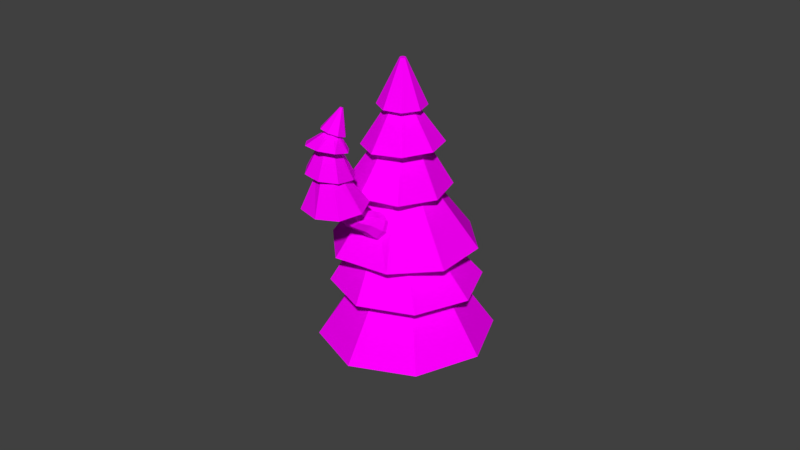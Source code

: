 # Source: PineTreeBranched.blend  (saved by Blender 2.77.0; exported with 4.5.12 LTS)
import bpy
from mathutils import Matrix  # noqa: F401  (used for matrix-valued properties, if any)

bpy.ops.wm.read_factory_settings(use_empty=True)
scene = bpy.context.scene
scene.name = 'Scene'

# ---- collections
col_collection_1 = bpy.data.collections.new('Collection 1'); scene.collection.children.link(col_collection_1)

# ---- images (referenced by path relative to the original .blend; pixels are not part of the script)
import os
ASSET_DIR = os.environ.get("B2B_ASSET_DIR", "")  # directory of the original .blend (textures are referenced by path, not embedded)
HERE = os.path.dirname(os.path.abspath(__file__))  # packed textures are extracted next to this script under _unpacked/

def load_image(name, relpath, width, height, colorspace="sRGB"):
    """Load a texture the original file referenced (path relative to the .blend, or extracted next to this script)."""
    p = next((c for c in (os.path.join(HERE, relpath), os.path.join(ASSET_DIR, relpath)) if relpath and os.path.exists(c)), "")
    if p:
        img = bpy.data.images.load(p, check_existing=True)
        img.name = name
    else:  # same state as the original file: an image datablock whose file is absent (Cycles renders it pink)
        img = bpy.data.images.new(name, width, height)
        img.source = "FILE"
        img.filepath = "//" + (relpath or name)
    img.colorspace_settings.name = colorspace
    return img
img_terrain_one_png = load_image('Terrain One.png', 'Terrain One.png', 1024, 1024, 'sRGB')

# ---- materials (node trees are filled in below, after node groups)
mat_material = bpy.data.materials.new('Material')
mat_material.alpha_threshold = 0.0
mat_material.roughness = 0.5

# ---- material node trees
mat_material.use_nodes = True; mat_material.node_tree.nodes.clear()
_N = mat_material.node_tree.nodes; _L = mat_material.node_tree.links
n0 = _N.new('ShaderNodeOutputMaterial'); n0.name = 'Material Output'; n0.location = (300, 300)
n1 = _N.new('ShaderNodeBsdfDiffuse'); n1.name = 'Diffuse BSDF'; n1.location = (10, 300)
n2 = _N.new('ShaderNodeTexImage'); n2.name = 'Image Texture'; n2.location = (-180, 300)
n2.width = 140
n2.image = img_terrain_one_png
_L.new(n1.outputs[0], n0.inputs[0])
_L.new(n2.outputs[0], n1.inputs[0])
n0.is_active_output = True

# ---- world
world_world = bpy.data.worlds.new('World'); scene.world = world_world
world_world.color = (0.05088, 0.05088, 0.05088)
world_world.use_sun_shadow = False
world_world.sun_shadow_jitter_overblur = 0.0
world_world.cycles.sampling_method = 'MANUAL'

# ---- meshes
me_cylinder_001 = bpy.data.meshes.new('Cylinder.001')
me_cylinder_001.from_pydata([(-0.2114, 0.7319, -2.673), (-0.09959, 3.073, 3.541), (0.3056, 0.5175, -2.698), (-0.06178, 3.067, 3.571), (0.5198, 4.428e-05, -2.708), (-0.05, 3.057, 3.63), (0.3056, -0.5174, -2.698), (-0.07115, 3.049, 3.683), (-0.2114, -0.7318, -2.673), (-0.1128, 3.047, 3.7), (-0.7285, -0.5174, -2.649), (-0.1507, 3.052, 3.67), (-0.9426, 4.432e-05, -2.639), (-0.1624, 3.062, 3.611), (-0.7285, 0.5175, -2.649), (-0.1413, 3.071, 3.558), (-0.01236, 0.4161, -0.8637), (-0.2077, 0.4567, 0.55), (0.07583, 1.216, 1.827), (-0.07468, 1.857, 2.541), (-0.08473, 2.217, 2.805), (0.09934, 2.22, 2.955), (0.1814, 1.811, 2.742), (0.3309, 1.091, 2.146), (0.1323, 0.4059, 0.7042), (0.2818, 0.2943, -0.8612), (0.1567, 2.229, 3.25), (0.2611, 1.749, 3.146), (0.392, 0.8693, 2.492), (0.2921, 0.2128, 1.079), (0.4037, 0.0001755, -0.86), (0.05372, 2.24, 3.517), (0.1176, 1.709, 3.517), (0.1075, 0.6894, 2.822), (0.1781, -0.009683, 1.455), (0.2819, -0.294, -0.8608), (-0.1493, 2.247, 3.6), (-0.1649, 1.713, 3.637), (-0.2971, 0.6936, 2.834), (-0.1429, -0.1311, 1.612), (-0.01223, -0.4159, -0.8632), (-0.3333, 2.244, 3.45), (-0.421, 1.759, 3.436), (-0.585, 0.8794, 2.519), (-0.4829, -0.08028, 1.458), (-0.3064, -0.2941, -0.8656), (-0.3907, 2.235, 3.155), (-0.5006, 1.821, 3.032), (-0.5914, 1.13, 2.068), (-0.6427, 0.1129, 1.083), (-0.4283, 4.446e-05, -0.8668), (-0.2877, 2.224, 2.888), (-0.3572, 1.861, 2.662), (-0.3028, 1.318, 1.733), (-0.5287, 0.3354, 0.707), (-0.3065, 0.2942, -0.866), (-0.06336, 2.34, 2.702), (0.2418, 2.296, 2.942), (0.3369, 2.216, 3.417), (0.1662, 2.147, 3.849), (-0.1703, 2.131, 3.985), (-0.4755, 2.175, 3.746), (-0.5705, 2.255, 3.271), (-0.3998, 2.323, 2.838), (-0.006087, 1.985, 2.209), (0.5001, 1.907, 2.608), (0.6579, 1.712, 3.369), (0.3749, 1.513, 4.047), (-0.1833, 1.427, 4.245), (-0.6895, 1.504, 3.846), (-0.8473, 1.699, 3.085), (-0.5642, 1.898, 2.407), (-0.1521, 1.343, 1.091), (0.4246, 1.176, 1.495), (0.6043, 0.8742, 2.314), (0.2819, 0.6135, 3.067), (-0.3539, 0.5472, 3.313), (-0.9305, 0.714, 2.908), (-1.11, 1.016, 2.09), (-0.7878, 1.277, 1.337), (0.2941, 0.7263, -0.09853), (0.8882, 0.3428, 0.55), (0.893, -0.1911, 1.491), (0.3058, -0.5624, 2.172), (-0.5749, -0.6244, 2.322), (-1.169, -0.2408, 1.674), (-1.192, 0.2662, 0.7927), (-0.5412, 0.7349, -0.07499), (-0.01417, 0.2475, -0.3249), (0.243, 0.1489, -0.2663), (0.3495, -0.08907, -0.1247), (0.243, -0.327, 0.01682), (-0.01417, -0.4256, 0.07544), (-0.2713, -0.327, 0.01682), (-0.385, -0.04065, -0.1565), (-0.2641, 0.1977, -0.267), (0.3384, 0.3512, -1.492), (0.4843, 0.0008898, -1.512), (0.3399, -0.3499, -1.563), (-0.01033, -0.4957, -1.614), (-0.3612, -0.3511, -1.636), (-0.5071, -0.0008012, -1.616), (-0.3627, 0.35, -1.566), (-0.01249, 0.4958, -1.515), (-0.01166, 0.4743, -1.314), (0.324, 0.336, -1.307), (0.4638, 0.0008526, -1.31), (0.3256, -0.3348, -1.322), (-0.009392, -0.4744, -1.336), (-0.3451, -0.3361, -1.344), (-0.4848, -0.0008954, -1.341), (-0.3467, 0.3348, -1.329), (0.2692, 0.3571, -1.797), (0.4173, 0.0003774, -1.805), (0.2698, -0.3565, -1.825), (-0.08686, -0.5046, -1.845), (-0.4438, -0.357, -1.854), (-0.5919, -0.0002888, -1.846), (-0.4444, 0.3566, -1.826), (-0.08772, 0.5047, -1.806), (-1.32, -3.358, -9.59), (-0.9038, 5.44, 1.171), (-0.2343, -3.371, -9.577), (-0.8205, 5.434, 1.185), (0.5229, -3.806, -8.638), (-0.7694, 5.397, 1.266), (0.5079, -4.407, -7.323), (-0.7804, 5.35, 1.366), (-0.2705, -4.823, -6.403), (-0.847, 5.321, 1.427), (-1.356, -4.809, -6.417), (-0.9303, 5.327, 1.413), (-2.114, -4.375, -7.356), (-0.9815, 5.364, 1.333), (-2.099, -3.773, -8.671), (-0.9705, 5.411, 1.233), (-1.17, -0.4454, -7.542), (-1.391, 0.6964, -5.694), (-0.7545, 2.221, -3.974), (-1.041, 3.424, -2.041), (-0.9892, 4.285, -0.6671), (-0.5836, 4.258, -0.5999), (-0.4033, 3.351, -1.962), (0.05728, 2.016, -3.572), (-0.2685, 0.7102, -5.653), (0.1901, -0.4286, -7.492), (-0.3347, 4.078, -0.2075), (-0.01068, 3.05, -1.357), (0.3897, 1.536, -2.605), (0.5142, 0.2723, -4.671), (1.139, -0.9593, -6.302), (-0.3882, 3.85, 0.2804), (-0.0936, 2.698, -0.5784), (0.048, 1.063, -1.64), (0.4987, -0.3608, -3.323), (1.12, -1.727, -4.668), (-0.7128, 3.708, 0.5779), (-0.6035, 2.501, -0.08332), (-0.7676, 0.8735, -1.242), (-0.306, -0.8182, -2.399), (0.1447, -2.281, -3.548), (-1.118, 3.735, 0.5107), (-1.242, 2.574, -0.1615), (-1.579, 1.078, -1.644), (-1.428, -0.8321, -2.44), (-1.216, -2.298, -3.598), (-1.367, 3.916, 0.1182), (-1.634, 2.875, -0.7671), (-1.914, 1.539, -2.598), (-2.211, -0.3942, -3.422), (-2.164, -1.767, -4.788), (-1.314, 4.143, -0.3697), (-1.551, 3.227, -1.546), (-1.57, 2.031, -3.575), (-2.196, 0.239, -4.77), (-2.145, -0.9997, -6.422), (-1.08, 4.494, -1.057), (-0.4081, 4.449, -0.9461), (0.004563, 4.151, -0.2955), (-0.08416, 3.773, 0.5133), (-0.6223, 3.538, 1.006), (-1.295, 3.583, 0.895), (-1.707, 3.882, 0.2444), (-1.619, 4.259, -0.5644), (-1.155, 3.677, -2.877), (-0.04153, 3.66, -2.634), (0.6432, 3.181, -1.535), (0.4976, 2.522, -0.2242), (-0.393, 2.068, 0.5309), (-1.507, 2.085, 0.2879), (-2.192, 2.564, -0.8109), (-2.046, 3.223, -2.122), (-1.42, 2.615, -4.593), (0.015, 2.493, -4.377), (0.8982, 1.83, -3.005), (0.712, 1.015, -1.279), (-0.4343, 0.5253, -0.2115), (-1.869, 0.6473, -0.4272), (-2.753, 1.31, -1.8), (-2.566, 2.125, -3.525), (-0.6394, 1.403, -7.534), (1.176, 0.9445, -6.635), (1.919, -0.1278, -4.474), (1.155, -1.186, -2.315), (-0.6704, -1.776, -1.088), (-2.486, -1.318, -1.986), (-3.228, -0.3074, -3.994), (-2.463, 0.9788, -6.644), (-1.538, 0.06768, -8.658), (0.583, 0.09378, -8.58), (2.062, -0.7336, -6.725), (2.033, -1.93, -4.178), (0.5122, -2.794, -2.432), (-1.609, -2.82, -2.51), (-3.287, -1.808, -4.808), (-3.139, -0.4922, -7.211), (-0.09515, -2.195, -7.925), (0.4196, -2.503, -7.304), (0.4126, -2.974, -6.476), (-0.112, -3.331, -5.926), (-0.8469, -3.365, -5.975), (-1.362, -3.057, -6.596), (-1.355, -2.586, -7.424), (-0.8301, -2.229, -7.974), (-1.669, -1.442, -10.93), (0.817, -1.389, -10.83), (2.555, -2.375, -8.672), (2.527, -3.821, -5.73), (0.7496, -4.881, -3.725), (-1.737, -4.933, -3.83), (-3.475, -3.948, -5.984), (-3.447, -2.501, -8.925), (-0.214, -2.556, -8.214), (0.3088, -2.856, -7.568), (0.2997, -3.3, -6.69), (-0.236, -3.628, -6.096), (-0.9844, -3.647, -6.132), (-1.507, -3.347, -6.778), (-1.498, -2.902, -7.655), (-0.9625, -2.575, -8.25)], [], [(56, 1, 3, 57), (57, 3, 5, 58), (58, 5, 7, 59), (59, 7, 9, 60), (60, 9, 11, 61), (61, 11, 13, 62), (3, 1, 15, 13, 11, 9, 7, 5), (62, 13, 15, 63), (63, 15, 1, 56), (0, 2, 4, 6, 8, 10, 12, 14), (111, 55, 16, 104), (95, 54, 17, 88), (87, 53, 18, 80), (79, 52, 19, 72), (71, 51, 20, 64), (110, 50, 55, 111), (94, 49, 54, 95), (86, 48, 53, 87), (78, 47, 52, 79), (70, 46, 51, 71), (109, 45, 50, 110), (93, 44, 49, 94), (85, 43, 48, 86), (77, 42, 47, 78), (69, 41, 46, 70), (108, 40, 45, 109), (92, 39, 44, 93), (84, 38, 43, 85), (76, 37, 42, 77), (68, 36, 41, 69), (107, 35, 40, 108), (91, 34, 39, 92), (83, 33, 38, 84), (75, 32, 37, 76), (67, 31, 36, 68), (106, 30, 35, 107), (90, 29, 34, 91), (82, 28, 33, 83), (74, 27, 32, 75), (66, 26, 31, 67), (105, 25, 30, 106), (89, 24, 29, 90), (81, 23, 28, 82), (73, 22, 27, 74), (65, 21, 26, 66), (104, 16, 25, 105), (88, 17, 24, 89), (80, 18, 23, 81), (72, 19, 22, 73), (64, 20, 21, 65), (51, 63, 56, 20), (46, 62, 63, 51), (41, 61, 62, 46), (36, 60, 61, 41), (31, 59, 60, 36), (26, 58, 59, 31), (21, 57, 58, 26), (20, 56, 57, 21), (19, 64, 65, 22), (22, 65, 66, 27), (27, 66, 67, 32), (32, 67, 68, 37), (37, 68, 69, 42), (42, 69, 70, 47), (47, 70, 71, 52), (52, 71, 64, 19), (18, 72, 73, 23), (23, 73, 74, 28), (28, 74, 75, 33), (33, 75, 76, 38), (38, 76, 77, 43), (43, 77, 78, 48), (48, 78, 79, 53), (53, 79, 72, 18), (17, 80, 81, 24), (24, 81, 82, 29), (29, 82, 83, 34), (34, 83, 84, 39), (39, 84, 85, 44), (44, 85, 86, 49), (49, 86, 87, 54), (54, 87, 80, 17), (16, 88, 89, 25), (25, 89, 90, 30), (30, 90, 91, 35), (35, 91, 92, 40), (40, 92, 93, 45), (45, 93, 94, 50), (50, 94, 95, 55), (55, 95, 88, 16), (119, 103, 96, 112), (112, 96, 97, 113), (113, 97, 98, 114), (114, 98, 99, 115), (115, 99, 100, 116), (116, 100, 101, 117), (117, 101, 102, 118), (118, 102, 103, 119), (103, 104, 105, 96), (96, 105, 106, 97), (97, 106, 107, 98), (98, 107, 108, 99), (99, 108, 109, 100), (100, 109, 110, 101), (101, 110, 111, 102), (102, 111, 104, 103), (14, 118, 119, 0), (12, 117, 118, 14), (10, 116, 117, 12), (8, 115, 116, 10), (6, 114, 115, 8), (4, 113, 114, 6), (2, 112, 113, 4), (0, 119, 112, 2), (176, 121, 123, 177), (177, 123, 125, 178), (178, 125, 127, 179), (179, 127, 129, 180), (180, 129, 131, 181), (181, 131, 133, 182), (123, 121, 135, 133, 131, 129, 127, 125), (182, 133, 135, 183), (183, 135, 121, 176), (120, 122, 124, 126, 128, 130, 132, 134), (231, 175, 136, 224), (215, 174, 137, 208), (207, 173, 138, 200), (199, 172, 139, 192), (191, 171, 140, 184), (230, 170, 175, 231), (214, 169, 174, 215), (206, 168, 173, 207), (198, 167, 172, 199), (190, 166, 171, 191), (229, 165, 170, 230), (213, 164, 169, 214), (205, 163, 168, 206), (197, 162, 167, 198), (189, 161, 166, 190), (228, 160, 165, 229), (212, 159, 164, 213), (204, 158, 163, 205), (196, 157, 162, 197), (188, 156, 161, 189), (227, 155, 160, 228), (211, 154, 159, 212), (203, 153, 158, 204), (195, 152, 157, 196), (187, 151, 156, 188), (226, 150, 155, 227), (210, 149, 154, 211), (202, 148, 153, 203), (194, 147, 152, 195), (186, 146, 151, 187), (225, 145, 150, 226), (209, 144, 149, 210), (201, 143, 148, 202), (193, 142, 147, 194), (185, 141, 146, 186), (224, 136, 145, 225), (208, 137, 144, 209), (200, 138, 143, 201), (192, 139, 142, 193), (184, 140, 141, 185), (171, 183, 176, 140), (166, 182, 183, 171), (161, 181, 182, 166), (156, 180, 181, 161), (151, 179, 180, 156), (146, 178, 179, 151), (141, 177, 178, 146), (140, 176, 177, 141), (139, 184, 185, 142), (142, 185, 186, 147), (147, 186, 187, 152), (152, 187, 188, 157), (157, 188, 189, 162), (162, 189, 190, 167), (167, 190, 191, 172), (172, 191, 184, 139), (138, 192, 193, 143), (143, 193, 194, 148), (148, 194, 195, 153), (153, 195, 196, 158), (158, 196, 197, 163), (163, 197, 198, 168), (168, 198, 199, 173), (173, 199, 192, 138), (137, 200, 201, 144), (144, 201, 202, 149), (149, 202, 203, 154), (154, 203, 204, 159), (159, 204, 205, 164), (164, 205, 206, 169), (169, 206, 207, 174), (174, 207, 200, 137), (136, 208, 209, 145), (145, 209, 210, 150), (150, 210, 211, 155), (155, 211, 212, 160), (160, 212, 213, 165), (165, 213, 214, 170), (170, 214, 215, 175), (175, 215, 208, 136), (239, 223, 216, 232), (232, 216, 217, 233), (233, 217, 218, 234), (234, 218, 219, 235), (235, 219, 220, 236), (236, 220, 221, 237), (237, 221, 222, 238), (238, 222, 223, 239), (223, 224, 225, 216), (216, 225, 226, 217), (217, 226, 227, 218), (218, 227, 228, 219), (219, 228, 229, 220), (220, 229, 230, 221), (221, 230, 231, 222), (222, 231, 224, 223), (134, 238, 239, 120), (132, 237, 238, 134), (130, 236, 237, 132), (128, 235, 236, 130), (126, 234, 235, 128), (124, 233, 234, 126), (122, 232, 233, 124), (120, 239, 232, 122)])
_uv = me_cylinder_001.uv_layers.new(name='UVMap')
_uv.uv.foreach_set('vector', [0.179, 0.3555, 0.1819, 0.3717, 0.1807, 0.372, 0.1743, 0.3569, 0.1743, 0.3569, 0.1807, 0.372, 0.1799, 0.3725, 0.1714, 0.3589, 0.1909, 0.335, 0.1909, 0.3512, 0.1899, 0.3513, 0.1869, 0.3351, 0.1869, 0.3351, 0.1899, 0.3513, 0.1887, 0.3516, 0.1822, 0.3366, 0.1745, 0.4379, 0.1745, 0.4539, 0.1735, 0.4539, 0.1706, 0.4378, 0.1706, 0.4378, 0.1735, 0.4539, 0.1723, 0.4543, 0.1659, 0.4393, 0.1177, 0.412, 0.1186, 0.4111, 0.1199, 0.4111, 0.1208, 0.412, 0.1208, 0.4133, 0.1199, 0.4142, 0.1186, 0.4142, 0.1177, 0.4133, 0.1659, 0.4393, 0.1723, 0.4543, 0.1716, 0.4548, 0.1631, 0.4415, 0.1828, 0.3554, 0.1828, 0.3717, 0.1819, 0.3717, 0.179, 0.3555, 0.4818, 0.1579, 0.4762, 0.1636, 0.4683, 0.1636, 0.4627, 0.1579, 0.4627, 0.1499, 0.4683, 0.1442, 0.4762, 0.1442, 0.4818, 0.1499, 0.3514, 0.1736, 0.3414, 0.1694, 0.3414, 0.1594, 0.3514, 0.1552, 0.3709, 0.1171, 0.3554, 0.1075, 0.357, 0.102, 0.3745, 0.106, 0.1491, 0.3887, 0.1291, 0.3792, 0.1306, 0.3734, 0.1524, 0.3757, 0.1606, 0.4442, 0.1449, 0.4368, 0.146, 0.4331, 0.1631, 0.4359, 0.1432, 0.4532, 0.1274, 0.4467, 0.128, 0.4445, 0.1449, 0.447, 0.2744, 0.1768, 0.2886, 0.1751, 0.2901, 0.1829, 0.2775, 0.1911, 0.3882, 0.1622, 0.3705, 0.1686, 0.3685, 0.1624, 0.3828, 0.1512, 0.05079, 0.3866, 0.07213, 0.384, 0.07339, 0.3873, 0.05355, 0.3961, 0.09444, 0.4398, 0.1113, 0.4367, 0.1121, 0.4399, 0.09613, 0.4471, 0.1646, 0.4033, 0.1815, 0.4006, 0.1823, 0.4026, 0.1668, 0.4088, 0.2769, 0.1586, 0.2901, 0.1651, 0.2886, 0.1751, 0.2744, 0.1768, 0.3882, 0.1809, 0.3705, 0.1769, 0.3705, 0.1686, 0.3882, 0.1622, 0.05077, 0.3732, 0.07224, 0.3778, 0.07213, 0.384, 0.05079, 0.3866, 0.09444, 0.4291, 0.1113, 0.4319, 0.1113, 0.4367, 0.09444, 0.4398, 0.1646, 0.3949, 0.1815, 0.3976, 0.1815, 0.4006, 0.1646, 0.4033, 0.3527, 0.1824, 0.3662, 0.1784, 0.3685, 0.1856, 0.3566, 0.1956, 0.3165, 0.1342, 0.2988, 0.1379, 0.297, 0.1319, 0.313, 0.123, 0.05335, 0.3605, 0.07339, 0.3721, 0.07224, 0.3778, 0.05077, 0.3732, 0.09613, 0.4211, 0.1121, 0.4284, 0.1113, 0.4319, 0.09444, 0.4291, 0.1668, 0.3887, 0.1823, 0.3953, 0.1815, 0.3976, 0.1646, 0.3949, 0.3532, 0.164, 0.3662, 0.1683, 0.3662, 0.1784, 0.3527, 0.1824, 0.3165, 0.1499, 0.2988, 0.1462, 0.2988, 0.1379, 0.3165, 0.1342, 0.09444, 0.4059, 0.1167, 0.4066, 0.1177, 0.4128, 0.09608, 0.4211, 0.17, 0.3244, 0.1874, 0.3247, 0.1881, 0.3294, 0.1715, 0.335, 0.05714, 0.4464, 0.05961, 0.4293, 0.06257, 0.4293, 0.0653, 0.4464, 0.3578, 0.1512, 0.3685, 0.1613, 0.3662, 0.1683, 0.3532, 0.164, 0.313, 0.1609, 0.297, 0.152, 0.2988, 0.1462, 0.3165, 0.1499, 0.09667, 0.3927, 0.1177, 0.4007, 0.1167, 0.4066, 0.09444, 0.4059, 0.1715, 0.316, 0.1881, 0.321, 0.1874, 0.3247, 0.17, 0.3244, 0.05077, 0.4446, 0.05729, 0.4286, 0.05961, 0.4293, 0.05714, 0.4464, 0.408, 0.2187, 0.3981, 0.2143, 0.3981, 0.2043, 0.408, 0.2003, 0.3745, 0.09037, 0.357, 0.09376, 0.3554, 0.08751, 0.3714, 0.07855, 0.1524, 0.3619, 0.1306, 0.3672, 0.1291, 0.3644, 0.1491, 0.3554, 0.1631, 0.4252, 0.146, 0.4283, 0.1449, 0.4253, 0.1606, 0.4184, 0.1449, 0.4387, 0.128, 0.4414, 0.1274, 0.4394, 0.1432, 0.4331, 0.4058, 0.1158, 0.3936, 0.111, 0.3937, 0.101, 0.4058, 0.09749, 0.3745, 0.106, 0.357, 0.102, 0.357, 0.09376, 0.3745, 0.09037, 0.1524, 0.3757, 0.1306, 0.3734, 0.1306, 0.3672, 0.1524, 0.3619, 0.1631, 0.4359, 0.146, 0.4331, 0.146, 0.4283, 0.1631, 0.4252, 0.1449, 0.447, 0.128, 0.4445, 0.128, 0.4414, 0.1449, 0.4387, 0.1604, 0.3494, 0.1628, 0.3504, 0.1593, 0.354, 0.1583, 0.3516, 0.1604, 0.3464, 0.1628, 0.3454, 0.1628, 0.3504, 0.1604, 0.3494, 0.1583, 0.3443, 0.1593, 0.3419, 0.1628, 0.3454, 0.1604, 0.3464, 0.1553, 0.3443, 0.1544, 0.3419, 0.1593, 0.3419, 0.1583, 0.3443, 0.1532, 0.3464, 0.1509, 0.3454, 0.1544, 0.3419, 0.1553, 0.3443, 0.1532, 0.3494, 0.1509, 0.3504, 0.1509, 0.3454, 0.1532, 0.3464, 0.1553, 0.3516, 0.1544, 0.354, 0.1509, 0.3504, 0.1532, 0.3494, 0.1583, 0.3516, 0.1593, 0.354, 0.1544, 0.354, 0.1553, 0.3516, 0.07467, 0.4288, 0.07326, 0.4244, 0.08145, 0.4244, 0.07936, 0.4288, 0.07936, 0.4288, 0.08145, 0.4244, 0.08725, 0.4303, 0.08269, 0.4322, 0.08269, 0.4322, 0.08725, 0.4303, 0.08725, 0.4386, 0.08269, 0.437, 0.08269, 0.437, 0.08725, 0.4386, 0.08145, 0.4445, 0.07938, 0.4403, 0.07938, 0.4403, 0.08145, 0.4445, 0.07326, 0.4445, 0.07468, 0.4403, 0.07468, 0.4403, 0.07326, 0.4445, 0.06746, 0.4386, 0.07136, 0.4369, 0.07136, 0.4369, 0.06746, 0.4386, 0.06746, 0.4303, 0.07135, 0.4321, 0.07135, 0.4321, 0.06746, 0.4303, 0.07326, 0.4244, 0.07467, 0.4288, 0.08542, 0.4041, 0.08544, 0.3984, 0.09289, 0.406, 0.08866, 0.4097, 0.08866, 0.4097, 0.09289, 0.406, 0.09289, 0.4167, 0.08703, 0.416, 0.08703, 0.416, 0.09289, 0.4167, 0.08544, 0.4243, 0.08149, 0.4194, 0.08149, 0.4194, 0.08544, 0.4243, 0.07491, 0.4244, 0.07528, 0.4177, 0.07528, 0.4177, 0.07491, 0.4244, 0.06746, 0.4168, 0.07203, 0.4121, 0.07203, 0.4121, 0.06746, 0.4168, 0.06746, 0.406, 0.07357, 0.4059, 0.07357, 0.4059, 0.06746, 0.406, 0.07491, 0.3984, 0.07921, 0.4025, 0.07921, 0.4025, 0.07491, 0.3984, 0.08544, 0.3984, 0.08542, 0.4041, 0.1041, 0.3669, 0.1046, 0.3554, 0.1189, 0.3555, 0.1117, 0.3638, 0.1117, 0.3638, 0.1189, 0.3555, 0.1291, 0.3659, 0.1192, 0.3671, 0.1192, 0.3671, 0.1291, 0.3659, 0.1291, 0.3805, 0.1223, 0.3748, 0.1223, 0.3748, 0.1291, 0.3805, 0.1197, 0.3927, 0.1191, 0.3824, 0.1191, 0.3824, 0.1197, 0.3927, 0.1054, 0.3927, 0.1115, 0.3855, 0.1115, 0.3855, 0.1054, 0.3927, 0.09559, 0.3831, 0.104, 0.3823, 0.104, 0.3823, 0.09559, 0.3831, 0.09444, 0.3657, 0.1009, 0.3746, 0.1009, 0.3746, 0.09444, 0.3657, 0.1046, 0.3554, 0.1041, 0.3669, 0.3247, 0.1025, 0.3181, 0.1053, 0.3181, 0.08965, 0.3247, 0.09246, 0.3247, 0.09246, 0.3181, 0.08965, 0.329, 0.07856, 0.3318, 0.08534, 0.3318, 0.08534, 0.329, 0.07856, 0.3444, 0.07855, 0.3417, 0.08534, 0.3417, 0.08534, 0.3444, 0.07855, 0.3554, 0.08963, 0.3487, 0.09244, 0.3487, 0.09244, 0.3554, 0.08963, 0.3554, 0.1053, 0.3487, 0.1025, 0.3487, 0.1025, 0.3554, 0.1053, 0.3419, 0.1179, 0.3417, 0.1096, 0.3417, 0.1096, 0.3419, 0.1179, 0.3265, 0.1171, 0.3318, 0.1096, 0.3318, 0.1096, 0.3265, 0.1171, 0.3181, 0.1053, 0.3247, 0.1025, 0.4603, 0.09524, 0.4615, 0.08199, 0.4669, 0.08193, 0.4657, 0.09535, 0.4657, 0.09535, 0.4669, 0.08193, 0.471, 0.08127, 0.4699, 0.09452, 0.4684, 0.05462, 0.4695, 0.06771, 0.4658, 0.06592, 0.4646, 0.05319, 0.4646, 0.05319, 0.4658, 0.06592, 0.4604, 0.06538, 0.4591, 0.05302, 0.4591, 0.05302, 0.4604, 0.06538, 0.4566, 0.06639, 0.4552, 0.05422, 0.4143, 0.1598, 0.416, 0.1474, 0.4213, 0.1482, 0.4196, 0.1608, 0.4196, 0.1608, 0.4213, 0.1482, 0.4256, 0.147, 0.4239, 0.1599, 0.4567, 0.09425, 0.4581, 0.08141, 0.4615, 0.08199, 0.4603, 0.09524, 0.2987, 0.09408, 0.3053, 0.07855, 0.3181, 0.09155, 0.3025, 0.09792, 0.3025, 0.09792, 0.3181, 0.09155, 0.3181, 0.11, 0.3025, 0.1034, 0.3025, 0.1034, 0.3181, 0.11, 0.3053, 0.123, 0.2987, 0.1072, 0.2987, 0.1072, 0.3053, 0.123, 0.2872, 0.123, 0.2934, 0.1073, 0.2934, 0.1073, 0.2872, 0.123, 0.2744, 0.11, 0.2896, 0.1034, 0.2896, 0.1034, 0.2744, 0.11, 0.2744, 0.09159, 0.2896, 0.09796, 0.2896, 0.09796, 0.2744, 0.09159, 0.2872, 0.07856, 0.2934, 0.0941, 0.2934, 0.0941, 0.2872, 0.07856, 0.3053, 0.07855, 0.2987, 0.09408, 0.4519, 0.1043, 0.4567, 0.09425, 0.4603, 0.09524, 0.4571, 0.1064, 0.4194, 0.172, 0.4196, 0.1608, 0.4239, 0.1599, 0.4256, 0.1712, 0.4116, 0.1706, 0.4143, 0.1598, 0.4196, 0.1608, 0.4194, 0.172, 0.4561, 0.04231, 0.4591, 0.05302, 0.4552, 0.05422, 0.4505, 0.04449, 0.464, 0.0419, 0.4646, 0.05319, 0.4591, 0.05302, 0.4561, 0.04231, 0.4695, 0.04351, 0.4684, 0.05462, 0.4646, 0.05319, 0.464, 0.0419, 0.465, 0.107, 0.4657, 0.09535, 0.4699, 0.09452, 0.471, 0.1058, 0.4571, 0.1064, 0.4603, 0.09524, 0.4657, 0.09535, 0.465, 0.107, 0.179, 0.3555, 0.1819, 0.3717, 0.1807, 0.372, 0.1743, 0.3569, 0.1743, 0.3569, 0.1807, 0.372, 0.1799, 0.3725, 0.1714, 0.3589, 0.1909, 0.335, 0.1909, 0.3512, 0.1899, 0.3513, 0.1869, 0.3351, 0.1869, 0.3351, 0.1899, 0.3513, 0.1887, 0.3516, 0.1822, 0.3366, 0.1745, 0.4379, 0.1745, 0.4539, 0.1735, 0.4539, 0.1706, 0.4378, 0.1706, 0.4378, 0.1735, 0.4539, 0.1723, 0.4543, 0.1659, 0.4393, 0.1177, 0.412, 0.1186, 0.4111, 0.1199, 0.4111, 0.1208, 0.412, 0.1208, 0.4133, 0.1199, 0.4142, 0.1186, 0.4142, 0.1177, 0.4133, 0.1659, 0.4393, 0.1723, 0.4543, 0.1716, 0.4548, 0.1631, 0.4415, 0.1828, 0.3554, 0.1828, 0.3717, 0.1819, 0.3717, 0.179, 0.3555, 0.3795, 0.1529, 0.3739, 0.1586, 0.366, 0.1586, 0.3604, 0.1529, 0.3604, 0.1449, 0.366, 0.1392, 0.3739, 0.1392, 0.3795, 0.1449, 0.1278, 0.4111, 0.1178, 0.4069, 0.1177, 0.3969, 0.1278, 0.3927, 0.1473, 0.3546, 0.1318, 0.345, 0.1334, 0.3395, 0.1509, 0.3435, 0.1491, 0.3887, 0.1291, 0.3792, 0.1306, 0.3734, 0.1524, 0.3757, 0.1606, 0.4442, 0.1449, 0.4368, 0.146, 0.4331, 0.1631, 0.4359, 0.1432, 0.4532, 0.1274, 0.4467, 0.128, 0.4445, 0.1449, 0.447, 0.05077, 0.4143, 0.06501, 0.4126, 0.06647, 0.4204, 0.05388, 0.4286, 0.1646, 0.3997, 0.1469, 0.4061, 0.1449, 0.3999, 0.1592, 0.3887, 0.05079, 0.3866, 0.07213, 0.384, 0.07339, 0.3873, 0.05355, 0.3961, 0.09444, 0.4398, 0.1113, 0.4367, 0.1121, 0.4399, 0.09613, 0.4471, 0.1646, 0.4033, 0.1815, 0.4006, 0.1823, 0.4026, 0.1668, 0.4088, 0.05326, 0.3961, 0.06647, 0.4026, 0.06501, 0.4126, 0.05077, 0.4143, 0.1646, 0.4184, 0.1469, 0.4144, 0.1469, 0.4061, 0.1646, 0.3997, 0.05077, 0.3732, 0.07224, 0.3778, 0.07213, 0.384, 0.05079, 0.3866, 0.09444, 0.4291, 0.1113, 0.4319, 0.1113, 0.4367, 0.09444, 0.4398, 0.1646, 0.3949, 0.1815, 0.3976, 0.1815, 0.4006, 0.1646, 0.4033, 0.1291, 0.4199, 0.1426, 0.4159, 0.1449, 0.4231, 0.133, 0.4331, 0.09289, 0.3717, 0.07523, 0.3754, 0.07339, 0.3694, 0.08941, 0.3605, 0.05335, 0.3605, 0.07339, 0.3721, 0.07224, 0.3778, 0.05077, 0.3732, 0.09613, 0.4211, 0.1121, 0.4284, 0.1113, 0.4319, 0.09444, 0.4291, 0.1668, 0.3887, 0.1823, 0.3953, 0.1815, 0.3976, 0.1646, 0.3949, 0.1296, 0.4015, 0.1426, 0.4058, 0.1426, 0.4159, 0.1291, 0.4199, 0.09289, 0.3874, 0.07523, 0.3837, 0.07523, 0.3754, 0.09289, 0.3717, 0.09444, 0.4059, 0.1167, 0.4066, 0.1177, 0.4128, 0.09608, 0.4211, 0.17, 0.3244, 0.1874, 0.3247, 0.1881, 0.3294, 0.1715, 0.335, 0.05714, 0.4464, 0.05961, 0.4293, 0.06257, 0.4293, 0.0653, 0.4464, 0.1341, 0.3887, 0.1449, 0.3988, 0.1426, 0.4058, 0.1296, 0.4015, 0.08941, 0.3984, 0.07339, 0.3895, 0.07523, 0.3837, 0.09289, 0.3874, 0.09667, 0.3927, 0.1177, 0.4007, 0.1167, 0.4066, 0.09444, 0.4059, 0.1715, 0.316, 0.1881, 0.321, 0.1874, 0.3247, 0.17, 0.3244, 0.05077, 0.4446, 0.05729, 0.4286, 0.05961, 0.4293, 0.05714, 0.4464, 0.1844, 0.4562, 0.1745, 0.4518, 0.1745, 0.4418, 0.1844, 0.4378, 0.1509, 0.3279, 0.1334, 0.3313, 0.1318, 0.325, 0.1478, 0.316, 0.1524, 0.3619, 0.1306, 0.3672, 0.1291, 0.3644, 0.1491, 0.3554, 0.1631, 0.4252, 0.146, 0.4283, 0.1449, 0.4253, 0.1606, 0.4184, 0.1449, 0.4387, 0.128, 0.4414, 0.1274, 0.4394, 0.1432, 0.4331, 0.1822, 0.3533, 0.17, 0.3485, 0.1701, 0.3385, 0.1822, 0.335, 0.1509, 0.3435, 0.1334, 0.3395, 0.1334, 0.3313, 0.1509, 0.3279, 0.1524, 0.3757, 0.1306, 0.3734, 0.1306, 0.3672, 0.1524, 0.3619, 0.1631, 0.4359, 0.146, 0.4331, 0.146, 0.4283, 0.1631, 0.4252, 0.1449, 0.447, 0.128, 0.4445, 0.128, 0.4414, 0.1449, 0.4387, 0.1604, 0.3494, 0.1628, 0.3504, 0.1593, 0.354, 0.1583, 0.3516, 0.1604, 0.3464, 0.1628, 0.3454, 0.1628, 0.3504, 0.1604, 0.3494, 0.1583, 0.3443, 0.1593, 0.3419, 0.1628, 0.3454, 0.1604, 0.3464, 0.1553, 0.3443, 0.1544, 0.3419, 0.1593, 0.3419, 0.1583, 0.3443, 0.1532, 0.3464, 0.1509, 0.3454, 0.1544, 0.3419, 0.1553, 0.3443, 0.1532, 0.3494, 0.1509, 0.3504, 0.1509, 0.3454, 0.1532, 0.3464, 0.1553, 0.3516, 0.1544, 0.354, 0.1509, 0.3504, 0.1532, 0.3494, 0.1583, 0.3516, 0.1593, 0.354, 0.1544, 0.354, 0.1553, 0.3516, 0.07467, 0.4288, 0.07326, 0.4244, 0.08145, 0.4244, 0.07936, 0.4288, 0.07936, 0.4288, 0.08145, 0.4244, 0.08725, 0.4303, 0.08269, 0.4322, 0.08269, 0.4322, 0.08725, 0.4303, 0.08725, 0.4386, 0.08269, 0.437, 0.08269, 0.437, 0.08725, 0.4386, 0.08145, 0.4445, 0.07938, 0.4403, 0.07938, 0.4403, 0.08145, 0.4445, 0.07326, 0.4445, 0.07468, 0.4403, 0.07468, 0.4403, 0.07326, 0.4445, 0.06746, 0.4386, 0.07136, 0.4369, 0.07136, 0.4369, 0.06746, 0.4386, 0.06746, 0.4303, 0.07135, 0.4321, 0.07135, 0.4321, 0.06746, 0.4303, 0.07326, 0.4244, 0.07467, 0.4288, 0.08542, 0.4041, 0.08544, 0.3984, 0.09289, 0.406, 0.08866, 0.4097, 0.08866, 0.4097, 0.09289, 0.406, 0.09289, 0.4167, 0.08703, 0.416, 0.08703, 0.416, 0.09289, 0.4167, 0.08544, 0.4243, 0.08149, 0.4194, 0.08149, 0.4194, 0.08544, 0.4243, 0.07491, 0.4244, 0.07528, 0.4177, 0.07528, 0.4177, 0.07491, 0.4244, 0.06746, 0.4168, 0.07203, 0.4121, 0.07203, 0.4121, 0.06746, 0.4168, 0.06746, 0.406, 0.07357, 0.4059, 0.07357, 0.4059, 0.06746, 0.406, 0.07491, 0.3984, 0.07921, 0.4025, 0.07921, 0.4025, 0.07491, 0.3984, 0.08544, 0.3984, 0.08542, 0.4041, 0.1041, 0.3669, 0.1046, 0.3554, 0.1189, 0.3555, 0.1117, 0.3638, 0.1117, 0.3638, 0.1189, 0.3555, 0.1291, 0.3659, 0.1192, 0.3671, 0.1192, 0.3671, 0.1291, 0.3659, 0.1291, 0.3805, 0.1223, 0.3748, 0.1223, 0.3748, 0.1291, 0.3805, 0.1197, 0.3927, 0.1191, 0.3824, 0.1191, 0.3824, 0.1197, 0.3927, 0.1054, 0.3927, 0.1115, 0.3855, 0.1115, 0.3855, 0.1054, 0.3927, 0.09559, 0.3831, 0.104, 0.3823, 0.104, 0.3823, 0.09559, 0.3831, 0.09444, 0.3657, 0.1009, 0.3746, 0.1009, 0.3746, 0.09444, 0.3657, 0.1046, 0.3554, 0.1041, 0.3669, 0.1011, 0.34, 0.09444, 0.3428, 0.09444, 0.3271, 0.1011, 0.33, 0.1011, 0.33, 0.09444, 0.3271, 0.1054, 0.3161, 0.1081, 0.3228, 0.1081, 0.3228, 0.1054, 0.3161, 0.1208, 0.316, 0.1181, 0.3228, 0.1181, 0.3228, 0.1208, 0.316, 0.1318, 0.3271, 0.1251, 0.3299, 0.1251, 0.3299, 0.1318, 0.3271, 0.1318, 0.3428, 0.1251, 0.34, 0.1251, 0.34, 0.1318, 0.3428, 0.1183, 0.3554, 0.1181, 0.3471, 0.1181, 0.3471, 0.1183, 0.3554, 0.1029, 0.3546, 0.1081, 0.3471, 0.1081, 0.3471, 0.1029, 0.3546, 0.09444, 0.3428, 0.1011, 0.34, 0.3579, 0.09022, 0.3592, 0.07697, 0.3645, 0.07691, 0.3634, 0.09033, 0.3634, 0.09033, 0.3645, 0.07691, 0.3686, 0.07625, 0.3675, 0.0895, 0.366, 0.0496, 0.3672, 0.06269, 0.3634, 0.0609, 0.3622, 0.04817, 0.3622, 0.04817, 0.3634, 0.0609, 0.3581, 0.06036, 0.3568, 0.048, 0.3568, 0.048, 0.3581, 0.06036, 0.3542, 0.06137, 0.3529, 0.0492, 0.3119, 0.1548, 0.3136, 0.1424, 0.3189, 0.1432, 0.3173, 0.1557, 0.3173, 0.1557, 0.3189, 0.1432, 0.3232, 0.142, 0.3216, 0.1549, 0.3544, 0.08923, 0.3557, 0.07639, 0.3592, 0.07697, 0.3579, 0.09022, 0.07509, 0.3316, 0.08165, 0.316, 0.09444, 0.3291, 0.07886, 0.3354, 0.07886, 0.3354, 0.09444, 0.3291, 0.09444, 0.3475, 0.07887, 0.3409, 0.07887, 0.3409, 0.09444, 0.3475, 0.08165, 0.3605, 0.07511, 0.3447, 0.07511, 0.3447, 0.08165, 0.3605, 0.06356, 0.3605, 0.06978, 0.3448, 0.06978, 0.3448, 0.06356, 0.3605, 0.05077, 0.3475, 0.066, 0.3409, 0.066, 0.3409, 0.05077, 0.3475, 0.05077, 0.3291, 0.06599, 0.3355, 0.06599, 0.3355, 0.05077, 0.3291, 0.06356, 0.3161, 0.06976, 0.3316, 0.06976, 0.3316, 0.06356, 0.3161, 0.08165, 0.316, 0.07509, 0.3316, 0.3496, 0.09929, 0.3544, 0.08923, 0.3579, 0.09022, 0.3547, 0.1014, 0.3171, 0.167, 0.3173, 0.1557, 0.3216, 0.1549, 0.3232, 0.1662, 0.3093, 0.1656, 0.3119, 0.1548, 0.3173, 0.1557, 0.3171, 0.167, 0.3537, 0.03729, 0.3568, 0.048, 0.3529, 0.0492, 0.3481, 0.03947, 0.3616, 0.03688, 0.3622, 0.04817, 0.3568, 0.048, 0.3537, 0.03729, 0.3672, 0.03849, 0.366, 0.0496, 0.3622, 0.04817, 0.3616, 0.03688, 0.3626, 0.102, 0.3634, 0.09033, 0.3675, 0.0895, 0.3686, 0.1008, 0.3547, 0.1014, 0.3579, 0.09022, 0.3634, 0.09033, 0.3626, 0.102])
me_cylinder_001.materials.append(mat_material)
me_cylinder_001.use_remesh_preserve_volume = False
me_cylinder_001.use_remesh_preserve_attributes = False
me_cylinder_001.use_mirror_vertex_groups = False
me_cylinder_001.update()

# ---- objects
ob_cylinder_001 = bpy.data.objects.new('Cylinder.001', me_cylinder_001)

# ---- transforms, parenting, visibility, modifiers, constraints
ob_cylinder_001.location = (-0.24, -1.464, 2.827)
ob_cylinder_001.rotation_euler = (0.9721, 0.02433, -0.3789)
ob_cylinder_001.scale = (0.6003, 0.6003, 0.413)
ob_cylinder_001.lineart.crease_threshold = 0.0

# ---- collection membership
col_collection_1.objects.link(ob_cylinder_001)

# ---- scene / render settings (as saved in the file)
scene.frame_start = 1; scene.frame_end = 250; scene.frame_set(0)
scene.render.engine = 'CYCLES'
scene.render.resolution_percentage = 50
scene.render.dither_intensity = 0.0
scene.cycles.use_denoising = False
scene.cycles.samples = 128
scene.cycles.sampling_pattern = 'TABULATED_SOBOL'
scene.cycles.light_sampling_threshold = 0.0
scene.cycles.use_adaptive_sampling = False
scene.cycles.use_light_tree = False
scene.cycles.blur_glossy = 0.0
scene.cycles.sample_clamp_indirect = 0.0
scene.view_settings.view_transform = 'Standard'
bpy.context.view_layer.update()

# ---- added for rendering (the .blend has no active camera and no usable light): camera, sun
cam_auto = bpy.data.cameras.new('AutoCamera')
cam_auto.lens = 50.0
cam_auto.sensor_width = 36.0
cam_auto.clip_end = 1000.0
ob_auto_camera = bpy.data.objects.new('AutoCamera', cam_auto)
scene.collection.objects.link(ob_auto_camera)
ob_auto_camera.location = (13.3094, -16.2575, 12.8749)
ob_auto_camera.rotation_euler = (1.09748, -7.21219e-08, 0.694738)
scene.camera = ob_auto_camera
light_auto_sun = bpy.data.lights.new('AutoSun', 'SUN')
light_auto_sun.energy = 3.0
light_auto_sun.angle = 0.0523599
ob_auto_sun = bpy.data.objects.new('AutoSun', light_auto_sun)
scene.collection.objects.link(ob_auto_sun)
ob_auto_sun.rotation_euler = (0.872665, 0.174533, 0.523599)
bpy.context.view_layer.update()

